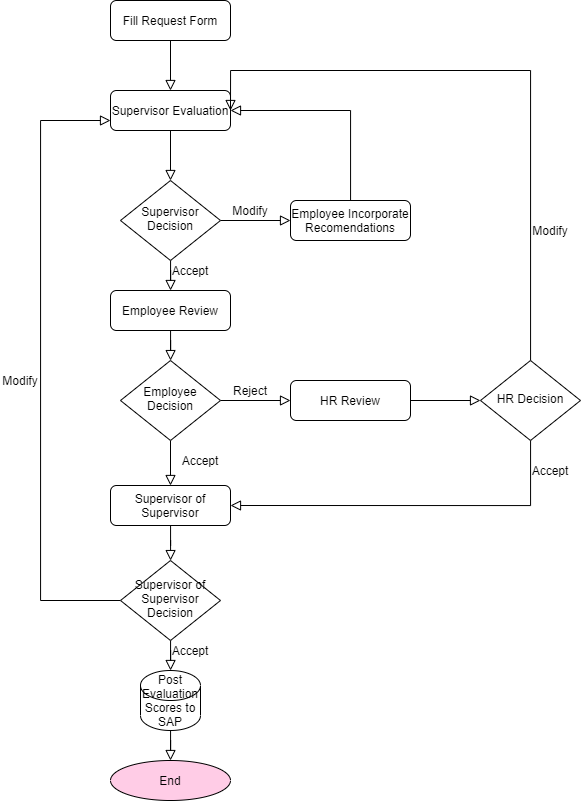

The diagram above was exported from draw.io. Its source (the exported page's mxGraphModel, read from the mxfile embedded in the PNG):
<mxGraphModel dx="1157" dy="644" grid="1" gridSize="10" guides="1" tooltips="1" connect="1" arrows="1" fold="1" page="1" pageScale="1" pageWidth="827" pageHeight="1169" math="0" shadow="0">
  <root>
    <mxCell id="WIyWlLk6GJQsqaUBKTNV-0" />
    <mxCell id="WIyWlLk6GJQsqaUBKTNV-1" parent="WIyWlLk6GJQsqaUBKTNV-0" />
    <mxCell id="WIyWlLk6GJQsqaUBKTNV-2" value="" style="rounded=0;html=1;jettySize=auto;orthogonalLoop=1;fontSize=11;endArrow=block;endFill=0;endSize=8;strokeWidth=1;shadow=0;labelBackgroundColor=none;edgeStyle=orthogonalEdgeStyle;" parent="WIyWlLk6GJQsqaUBKTNV-1" source="WIyWlLk6GJQsqaUBKTNV-3" edge="1">
      <mxGeometry relative="1" as="geometry">
        <mxPoint x="220" y="170" as="targetPoint" />
      </mxGeometry>
    </mxCell>
    <mxCell id="WIyWlLk6GJQsqaUBKTNV-3" value="Fill Request Form" style="rounded=1;whiteSpace=wrap;html=1;fontSize=12;glass=0;strokeWidth=1;shadow=0;" parent="WIyWlLk6GJQsqaUBKTNV-1" vertex="1">
      <mxGeometry x="160" y="80" width="120" height="40" as="geometry" />
    </mxCell>
    <mxCell id="w9FJFkoB6xyLh_aew6PJ-11" value="" style="edgeStyle=orthogonalEdgeStyle;rounded=0;orthogonalLoop=1;jettySize=auto;html=1;shadow=0;labelBackgroundColor=none;endArrow=block;endFill=0;endSize=8;strokeWidth=1;" edge="1" parent="WIyWlLk6GJQsqaUBKTNV-1" source="w9FJFkoB6xyLh_aew6PJ-0" target="w9FJFkoB6xyLh_aew6PJ-6">
      <mxGeometry relative="1" as="geometry" />
    </mxCell>
    <mxCell id="w9FJFkoB6xyLh_aew6PJ-0" value="Supervisor Evaluation" style="rounded=1;whiteSpace=wrap;html=1;fontSize=12;glass=0;strokeWidth=1;shadow=0;" vertex="1" parent="WIyWlLk6GJQsqaUBKTNV-1">
      <mxGeometry x="160" y="170" width="120" height="40" as="geometry" />
    </mxCell>
    <object label="" placeholders="1" Accept="1" id="w9FJFkoB6xyLh_aew6PJ-16">
      <mxCell style="edgeStyle=orthogonalEdgeStyle;rounded=0;orthogonalLoop=1;jettySize=auto;html=1;shadow=0;labelBackgroundColor=none;endArrow=block;endFill=0;endSize=8;strokeWidth=1;" edge="1" parent="WIyWlLk6GJQsqaUBKTNV-1" source="w9FJFkoB6xyLh_aew6PJ-6" target="w9FJFkoB6xyLh_aew6PJ-15">
        <mxGeometry relative="1" as="geometry" />
      </mxCell>
    </object>
    <mxCell id="w9FJFkoB6xyLh_aew6PJ-19" value="" style="edgeStyle=orthogonalEdgeStyle;rounded=0;orthogonalLoop=1;jettySize=auto;html=1;shadow=0;labelBackgroundColor=none;endArrow=block;endFill=0;endSize=8;strokeWidth=1;" edge="1" parent="WIyWlLk6GJQsqaUBKTNV-1" source="w9FJFkoB6xyLh_aew6PJ-6" target="w9FJFkoB6xyLh_aew6PJ-18">
      <mxGeometry relative="1" as="geometry" />
    </mxCell>
    <mxCell id="w9FJFkoB6xyLh_aew6PJ-6" value="Supervisor Decision" style="rhombus;whiteSpace=wrap;html=1;shadow=0;fontFamily=Helvetica;fontSize=12;align=center;strokeWidth=1;spacing=6;spacingTop=-4;" vertex="1" parent="WIyWlLk6GJQsqaUBKTNV-1">
      <mxGeometry x="170" y="260" width="100" height="80" as="geometry" />
    </mxCell>
    <mxCell id="w9FJFkoB6xyLh_aew6PJ-23" value="" style="edgeStyle=orthogonalEdgeStyle;rounded=0;orthogonalLoop=1;jettySize=auto;html=1;shadow=0;labelBackgroundColor=none;endArrow=block;endFill=0;endSize=8;strokeWidth=1;" edge="1" parent="WIyWlLk6GJQsqaUBKTNV-1" source="w9FJFkoB6xyLh_aew6PJ-15" target="w9FJFkoB6xyLh_aew6PJ-22">
      <mxGeometry relative="1" as="geometry" />
    </mxCell>
    <mxCell id="w9FJFkoB6xyLh_aew6PJ-15" value="Employee Review" style="rounded=1;whiteSpace=wrap;html=1;fontSize=12;glass=0;strokeWidth=1;shadow=0;" vertex="1" parent="WIyWlLk6GJQsqaUBKTNV-1">
      <mxGeometry x="160" y="370" width="120" height="40" as="geometry" />
    </mxCell>
    <mxCell id="w9FJFkoB6xyLh_aew6PJ-17" value="Accept" style="text;html=1;strokeColor=none;fillColor=none;align=center;verticalAlign=middle;whiteSpace=wrap;rounded=0;" vertex="1" parent="WIyWlLk6GJQsqaUBKTNV-1">
      <mxGeometry x="220" y="340" width="40" height="20" as="geometry" />
    </mxCell>
    <mxCell id="w9FJFkoB6xyLh_aew6PJ-21" style="edgeStyle=orthogonalEdgeStyle;rounded=0;orthogonalLoop=1;jettySize=auto;html=1;entryX=1;entryY=0.5;entryDx=0;entryDy=0;shadow=0;labelBackgroundColor=none;endArrow=block;endFill=0;endSize=8;strokeWidth=1;" edge="1" parent="WIyWlLk6GJQsqaUBKTNV-1" source="w9FJFkoB6xyLh_aew6PJ-18" target="w9FJFkoB6xyLh_aew6PJ-0">
      <mxGeometry relative="1" as="geometry">
        <Array as="points">
          <mxPoint x="400" y="190" />
        </Array>
      </mxGeometry>
    </mxCell>
    <mxCell id="w9FJFkoB6xyLh_aew6PJ-18" value="Employee Incorporate Recomendations" style="rounded=1;whiteSpace=wrap;html=1;fontSize=12;glass=0;strokeWidth=1;shadow=0;" vertex="1" parent="WIyWlLk6GJQsqaUBKTNV-1">
      <mxGeometry x="340" y="280" width="120" height="40" as="geometry" />
    </mxCell>
    <mxCell id="w9FJFkoB6xyLh_aew6PJ-20" value="Modify" style="text;html=1;strokeColor=none;fillColor=none;align=center;verticalAlign=middle;whiteSpace=wrap;rounded=0;" vertex="1" parent="WIyWlLk6GJQsqaUBKTNV-1">
      <mxGeometry x="280" y="280" width="40" height="20" as="geometry" />
    </mxCell>
    <mxCell id="w9FJFkoB6xyLh_aew6PJ-25" value="" style="edgeStyle=orthogonalEdgeStyle;rounded=0;orthogonalLoop=1;jettySize=auto;html=1;shadow=0;labelBackgroundColor=none;endArrow=block;endFill=0;endSize=8;strokeWidth=1;" edge="1" parent="WIyWlLk6GJQsqaUBKTNV-1" source="w9FJFkoB6xyLh_aew6PJ-22" target="w9FJFkoB6xyLh_aew6PJ-24">
      <mxGeometry relative="1" as="geometry" />
    </mxCell>
    <mxCell id="w9FJFkoB6xyLh_aew6PJ-27" value="" style="edgeStyle=orthogonalEdgeStyle;rounded=0;orthogonalLoop=1;jettySize=auto;html=1;shadow=0;labelBackgroundColor=none;endArrow=block;endFill=0;endSize=8;strokeWidth=1;" edge="1" parent="WIyWlLk6GJQsqaUBKTNV-1" source="w9FJFkoB6xyLh_aew6PJ-22" target="w9FJFkoB6xyLh_aew6PJ-26">
      <mxGeometry relative="1" as="geometry" />
    </mxCell>
    <mxCell id="w9FJFkoB6xyLh_aew6PJ-22" value="Employee Decision" style="rhombus;whiteSpace=wrap;html=1;shadow=0;fontFamily=Helvetica;fontSize=12;align=center;strokeWidth=1;spacing=6;spacingTop=-4;" vertex="1" parent="WIyWlLk6GJQsqaUBKTNV-1">
      <mxGeometry x="170" y="440" width="100" height="80" as="geometry" />
    </mxCell>
    <mxCell id="w9FJFkoB6xyLh_aew6PJ-33" value="" style="edgeStyle=orthogonalEdgeStyle;rounded=0;orthogonalLoop=1;jettySize=auto;html=1;shadow=0;labelBackgroundColor=none;endArrow=block;endFill=0;endSize=8;strokeWidth=1;" edge="1" parent="WIyWlLk6GJQsqaUBKTNV-1" source="w9FJFkoB6xyLh_aew6PJ-24" target="w9FJFkoB6xyLh_aew6PJ-32">
      <mxGeometry relative="1" as="geometry" />
    </mxCell>
    <mxCell id="w9FJFkoB6xyLh_aew6PJ-24" value="HR Review" style="rounded=1;whiteSpace=wrap;html=1;fontSize=12;glass=0;strokeWidth=1;shadow=0;" vertex="1" parent="WIyWlLk6GJQsqaUBKTNV-1">
      <mxGeometry x="340" y="460" width="120" height="40" as="geometry" />
    </mxCell>
    <mxCell id="w9FJFkoB6xyLh_aew6PJ-39" value="" style="edgeStyle=orthogonalEdgeStyle;rounded=0;orthogonalLoop=1;jettySize=auto;html=1;shadow=0;labelBackgroundColor=none;endArrow=block;endFill=0;endSize=8;strokeWidth=1;" edge="1" parent="WIyWlLk6GJQsqaUBKTNV-1" source="w9FJFkoB6xyLh_aew6PJ-26" target="w9FJFkoB6xyLh_aew6PJ-38">
      <mxGeometry relative="1" as="geometry" />
    </mxCell>
    <mxCell id="w9FJFkoB6xyLh_aew6PJ-26" value="Supervisor of Supervisor" style="rounded=1;whiteSpace=wrap;html=1;fontSize=12;glass=0;strokeWidth=1;shadow=0;" vertex="1" parent="WIyWlLk6GJQsqaUBKTNV-1">
      <mxGeometry x="160" y="565" width="120" height="40" as="geometry" />
    </mxCell>
    <mxCell id="w9FJFkoB6xyLh_aew6PJ-28" value="Reject" style="text;html=1;strokeColor=none;fillColor=none;align=center;verticalAlign=middle;whiteSpace=wrap;rounded=0;" vertex="1" parent="WIyWlLk6GJQsqaUBKTNV-1">
      <mxGeometry x="280" y="460" width="40" height="20" as="geometry" />
    </mxCell>
    <mxCell id="w9FJFkoB6xyLh_aew6PJ-31" value="Accept" style="text;html=1;strokeColor=none;fillColor=none;align=center;verticalAlign=middle;whiteSpace=wrap;rounded=0;" vertex="1" parent="WIyWlLk6GJQsqaUBKTNV-1">
      <mxGeometry x="230" y="530" width="40" height="20" as="geometry" />
    </mxCell>
    <mxCell id="w9FJFkoB6xyLh_aew6PJ-34" style="edgeStyle=orthogonalEdgeStyle;rounded=0;orthogonalLoop=1;jettySize=auto;html=1;shadow=0;labelBackgroundColor=none;endArrow=block;endFill=0;endSize=8;strokeWidth=1;" edge="1" parent="WIyWlLk6GJQsqaUBKTNV-1" source="w9FJFkoB6xyLh_aew6PJ-32">
      <mxGeometry relative="1" as="geometry">
        <mxPoint x="280" y="190" as="targetPoint" />
        <Array as="points">
          <mxPoint x="580" y="150" />
          <mxPoint x="280" y="150" />
        </Array>
      </mxGeometry>
    </mxCell>
    <mxCell id="w9FJFkoB6xyLh_aew6PJ-36" style="edgeStyle=orthogonalEdgeStyle;rounded=0;orthogonalLoop=1;jettySize=auto;html=1;entryX=1;entryY=0.5;entryDx=0;entryDy=0;shadow=0;labelBackgroundColor=none;endArrow=block;endFill=0;endSize=8;strokeWidth=1;" edge="1" parent="WIyWlLk6GJQsqaUBKTNV-1" source="w9FJFkoB6xyLh_aew6PJ-32" target="w9FJFkoB6xyLh_aew6PJ-26">
      <mxGeometry relative="1" as="geometry">
        <Array as="points">
          <mxPoint x="580" y="585" />
        </Array>
      </mxGeometry>
    </mxCell>
    <mxCell id="w9FJFkoB6xyLh_aew6PJ-32" value="HR Decision" style="rhombus;whiteSpace=wrap;html=1;shadow=0;fontFamily=Helvetica;fontSize=12;align=center;strokeWidth=1;spacing=6;spacingTop=-4;" vertex="1" parent="WIyWlLk6GJQsqaUBKTNV-1">
      <mxGeometry x="530" y="440" width="100" height="80" as="geometry" />
    </mxCell>
    <mxCell id="w9FJFkoB6xyLh_aew6PJ-35" value="Modify" style="text;html=1;strokeColor=none;fillColor=none;align=center;verticalAlign=middle;whiteSpace=wrap;rounded=0;" vertex="1" parent="WIyWlLk6GJQsqaUBKTNV-1">
      <mxGeometry x="580" y="300" width="40" height="20" as="geometry" />
    </mxCell>
    <mxCell id="w9FJFkoB6xyLh_aew6PJ-37" value="Accept" style="text;html=1;strokeColor=none;fillColor=none;align=center;verticalAlign=middle;whiteSpace=wrap;rounded=0;" vertex="1" parent="WIyWlLk6GJQsqaUBKTNV-1">
      <mxGeometry x="580" y="540" width="40" height="20" as="geometry" />
    </mxCell>
    <mxCell id="w9FJFkoB6xyLh_aew6PJ-42" value="" style="edgeStyle=orthogonalEdgeStyle;rounded=0;orthogonalLoop=1;jettySize=auto;html=1;shadow=0;labelBackgroundColor=none;endArrow=block;endFill=0;endSize=8;strokeWidth=1;" edge="1" parent="WIyWlLk6GJQsqaUBKTNV-1" source="w9FJFkoB6xyLh_aew6PJ-38" target="w9FJFkoB6xyLh_aew6PJ-41">
      <mxGeometry relative="1" as="geometry" />
    </mxCell>
    <mxCell id="w9FJFkoB6xyLh_aew6PJ-46" style="edgeStyle=orthogonalEdgeStyle;rounded=0;orthogonalLoop=1;jettySize=auto;html=1;entryX=0;entryY=0.75;entryDx=0;entryDy=0;shadow=0;labelBackgroundColor=none;endArrow=block;endFill=0;endSize=8;strokeWidth=1;" edge="1" parent="WIyWlLk6GJQsqaUBKTNV-1" source="w9FJFkoB6xyLh_aew6PJ-38" target="w9FJFkoB6xyLh_aew6PJ-0">
      <mxGeometry relative="1" as="geometry">
        <Array as="points">
          <mxPoint x="90" y="680" />
          <mxPoint x="90" y="200" />
        </Array>
      </mxGeometry>
    </mxCell>
    <mxCell id="w9FJFkoB6xyLh_aew6PJ-38" value="Supervisor of Supervisor Decision" style="rhombus;whiteSpace=wrap;html=1;shadow=0;fontFamily=Helvetica;fontSize=12;align=center;strokeWidth=1;spacing=6;spacingTop=-4;" vertex="1" parent="WIyWlLk6GJQsqaUBKTNV-1">
      <mxGeometry x="170" y="640" width="100" height="80" as="geometry" />
    </mxCell>
    <mxCell id="w9FJFkoB6xyLh_aew6PJ-45" value="" style="edgeStyle=orthogonalEdgeStyle;rounded=0;orthogonalLoop=1;jettySize=auto;html=1;shadow=0;labelBackgroundColor=none;endArrow=block;endFill=0;endSize=8;strokeWidth=1;" edge="1" parent="WIyWlLk6GJQsqaUBKTNV-1" source="w9FJFkoB6xyLh_aew6PJ-41" target="w9FJFkoB6xyLh_aew6PJ-44">
      <mxGeometry relative="1" as="geometry" />
    </mxCell>
    <mxCell id="w9FJFkoB6xyLh_aew6PJ-41" value="Post Evaluation Scores to SAP" style="shape=cylinder2;whiteSpace=wrap;html=1;boundedLbl=1;backgroundOutline=1;size=15;" vertex="1" parent="WIyWlLk6GJQsqaUBKTNV-1">
      <mxGeometry x="190" y="750" width="60" height="60" as="geometry" />
    </mxCell>
    <mxCell id="w9FJFkoB6xyLh_aew6PJ-43" value="Accept" style="text;html=1;strokeColor=none;fillColor=none;align=center;verticalAlign=middle;whiteSpace=wrap;rounded=0;" vertex="1" parent="WIyWlLk6GJQsqaUBKTNV-1">
      <mxGeometry x="220" y="720" width="40" height="20" as="geometry" />
    </mxCell>
    <mxCell id="w9FJFkoB6xyLh_aew6PJ-44" value="End" style="ellipse;whiteSpace=wrap;html=1;fillColor=#FFCCE6;" vertex="1" parent="WIyWlLk6GJQsqaUBKTNV-1">
      <mxGeometry x="160" y="840" width="120" height="40" as="geometry" />
    </mxCell>
    <mxCell id="w9FJFkoB6xyLh_aew6PJ-47" value="Modify" style="text;html=1;strokeColor=none;fillColor=none;align=center;verticalAlign=middle;whiteSpace=wrap;rounded=0;" vertex="1" parent="WIyWlLk6GJQsqaUBKTNV-1">
      <mxGeometry x="50" y="450" width="40" height="20" as="geometry" />
    </mxCell>
  </root>
</mxGraphModel>